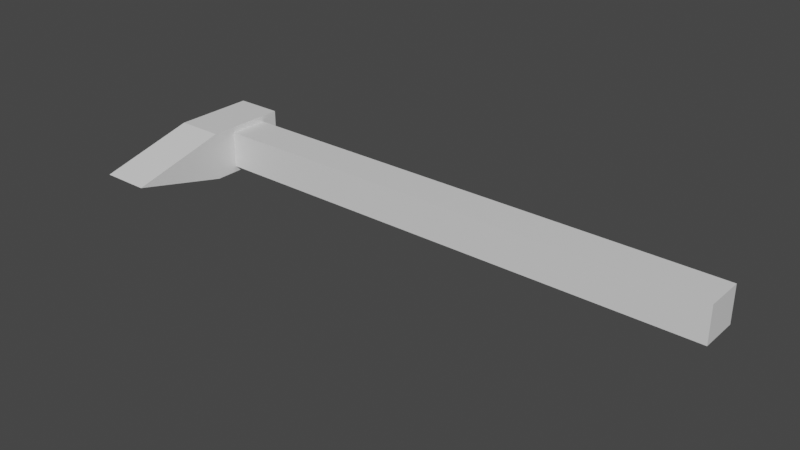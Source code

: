 # Source: untitled.blend  (saved by Blender 3.0.42; exported with 4.5.12 LTS)
import bpy
from mathutils import Matrix  # noqa: F401  (used for matrix-valued properties, if any)

bpy.ops.wm.read_factory_settings(use_empty=True)
scene = bpy.context.scene
scene.name = 'Scene'

# ---- collections
col_collection = bpy.data.collections.new('Collection'); scene.collection.children.link(col_collection)
col_reference = bpy.data.collections.new('Reference'); scene.collection.children.link(col_reference)

# ---- images (referenced by path relative to the original .blend; pixels are not part of the script)
import os
ASSET_DIR = os.environ.get("B2B_ASSET_DIR", "")  # directory of the original .blend (textures are referenced by path, not embedded)
HERE = os.path.dirname(os.path.abspath(__file__))  # packed textures are extracted next to this script under _unpacked/

def load_image(name, relpath, width, height, colorspace="sRGB"):
    """Load a texture the original file referenced (path relative to the .blend, or extracted next to this script)."""
    p = next((c for c in (os.path.join(HERE, relpath), os.path.join(ASSET_DIR, relpath)) if relpath and os.path.exists(c)), "")
    if p:
        img = bpy.data.images.load(p, check_existing=True)
        img.name = name
    else:  # same state as the original file: an image datablock whose file is absent (Cycles renders it pink)
        img = bpy.data.images.new(name, width, height)
        img.source = "FILE"
        img.filepath = "//" + (relpath or name)
    img.colorspace_settings.name = colorspace
    return img
img_axe_reference_jpg = load_image('axe-reference.jpg', 'axe-reference.jpg', 1024, 1024, 'sRGB')

# ---- materials (node trees are filled in below, after node groups)
mat_material = bpy.data.materials.new('Material')
mat_material.alpha_threshold = 0.0
mat_material.use_transparent_shadow = False
mat_material.line_color = (0.0, 0.0, 0.0, 1.0)
mat_axe_reference = bpy.data.materials.new('axe-reference')
mat_axe_reference.surface_render_method = 'BLENDED'
mat_axe_reference.blend_method = 'BLEND'
mat_axe_reference.use_transparent_shadow = False

# ---- material node trees
mat_material.use_nodes = True; mat_material.node_tree.nodes.clear()
_N = mat_material.node_tree.nodes; _L = mat_material.node_tree.links
n0 = _N.new('ShaderNodeOutputMaterial'); n0.name = 'Material Output'; n0.location = (300, 300)
n1 = _N.new('ShaderNodeBsdfPrincipled'); n1.name = 'Principled BSDF'; n1.location = (10, 300)
n1.distribution = 'GGX'
n1.subsurface_method = 'RANDOM_WALK_SKIN'
n1.inputs[2].default_value = 0.4
n1.inputs[3].default_value = 1.45
n1.inputs[27].default_value = (0.0, 0.0, 0.0, 1.0)
n1.inputs[28].default_value = 1.0
_L.new(n1.outputs[0], n0.inputs[0])
n0.is_active_output = True
mat_axe_reference.use_nodes = True; mat_axe_reference.node_tree.nodes.clear()
_N = mat_axe_reference.node_tree.nodes; _L = mat_axe_reference.node_tree.links
n0 = _N.new('ShaderNodeOutputMaterial'); n0.name = 'Material Output'; n0.location = (300, 300)
n1 = _N.new('ShaderNodeTexImage'); n1.name = 'Image Texture'; n1.location = (-200, 300)
n1.image = img_axe_reference_jpg
n1.extension = 'CLIP'
n2 = _N.new('ShaderNodeBsdfPrincipled'); n2.name = 'Principled BSDF'; n2.location = (0, 300)
n2.distribution = 'GGX'
n2.subsurface_method = 'RANDOM_WALK_SKIN'
n2.inputs[3].default_value = 1.45
n2.inputs[27].default_value = (0.0, 0.0, 0.0, 1.0)
n2.inputs[28].default_value = 1.0
_L.new(n1.outputs[0], n2.inputs[0])
_L.new(n1.outputs[1], n2.inputs[4])
_L.new(n2.outputs[0], n0.inputs[0])
n0.is_active_output = True

# ---- world
world_world = bpy.data.worlds.new('World'); scene.world = world_world
world_world.use_nodes = True; world_world.node_tree.nodes.clear()
_N = world_world.node_tree.nodes; _L = world_world.node_tree.links
n0 = _N.new('ShaderNodeOutputWorld'); n0.name = 'World Output'; n0.location = (300, 300)
n1 = _N.new('ShaderNodeBackground'); n1.name = 'Background'; n1.location = (10, 300)
n1.inputs[0].default_value = (0.05088, 0.05088, 0.05088, 1.0)
_L.new(n1.outputs[0], n0.inputs[0])
n0.is_active_output = True
world_world.color = (0.05088, 0.05088, 0.05088)
world_world.use_sun_shadow = False
world_world.sun_shadow_jitter_overblur = 0.0

# ---- meshes
me_cube = bpy.data.meshes.new('Cube')
me_cube.from_pydata([(4.566, 0.3496, 0.3219), (4.566, 0.3496, -0.3482), (4.566, -0.377, 0.3219), (4.566, -0.377, -0.3482), (-4.897, 0.3496, 0.3219), (-4.897, -0.377, 0.3219), (-4.897, -0.8016, -0.4541), (-4.897, -0.8016, 0.4278), (-4.897, 0.3496, -0.3482), (-4.897, -0.377, -0.3482), (-5.764, -0.8016, 0.4278), (-5.764, -0.8016, -0.4541), (-4.893, -2.549, -0.01316), (-5.764, -2.549, -0.01316), (-4.897, 0.6822, 0.4278), (-4.897, 0.6822, -0.4541), (-5.764, 0.6822, 0.4278), (-5.764, 0.6822, -0.4541)], [], [(0, 4, 5, 2), (3, 2, 5, 9), (15, 6, 11, 17), (8, 1, 3, 9), (1, 0, 2, 3), (8, 4, 0, 1), (4, 14, 7, 5), (6, 7, 12), (15, 14, 4, 8), (6, 15, 8, 9), (11, 10, 16, 17), (14, 16, 10, 7), (10, 11, 13), (5, 7, 6, 9), (11, 6, 12, 13), (7, 10, 13, 12), (15, 17, 16, 14)])
_uv = me_cube.uv_layers.new(name='UVMap')
_uv.uv.foreach_set('vector', [0.625, 0.5, 0.875, 0.5, 0.875, 0.75, 0.625, 0.75, 0.375, 0.75, 0.625, 0.75, 0.625, 1.0, 0.375, 1.0, 0.125, 0.5, 0.125, 0.75, 0.125, 0.75, 0.125, 0.5, 0.125, 0.5, 0.375, 0.5, 0.375, 0.75, 0.125, 0.75, 0.375, 0.5, 0.625, 0.5, 0.625, 0.75, 0.375, 0.75, 0.375, 0.25, 0.625, 0.25, 0.625, 0.5, 0.375, 0.5, 0.625, 0.25, 0.625, 0.25, 0.625, 1.0, 0.875, 0.75, 0.125, 0.75, 0.625, 1.0, 0.125, 0.75, 0.125, 0.5, 0.625, 0.25, 0.625, 0.25, 0.125, 0.5, 0.125, 0.75, 0.125, 0.5, 0.125, 0.5, 0.125, 0.75, 0.375, 0.0, 0.625, 0.0, 0.625, 0.25, 0.375, 0.25, 0.625, 0.25, 0.625, 0.25, 0.625, 0.0, 0.625, 1.0, 0.625, 0.0, 0.375, 0.0, 0.625, 0.0, 0.625, 1.0, 0.625, 1.0, 0.125, 0.75, 0.375, 1.0, 0.125, 0.75, 0.125, 0.75, 0.125, 0.75, 0.125, 0.75, 0.625, 1.0, 0.625, 0.0, 0.625, 0.0, 0.625, 1.0, 0.125, 0.5, 0.125, 0.5, 0.625, 0.25, 0.625, 0.25])
me_cube.materials.append(mat_material)
me_cube.use_remesh_preserve_volume = False
me_cube.use_remesh_preserve_attributes = False
me_cube.use_mirror_z = True
me_cube.use_mirror_vertex_groups = False
me_cube.update()
me_axe_reference = bpy.data.meshes.new('axe-reference')
me_axe_reference.from_pydata([(-0.6353, -0.5, 0.0), (0.6353, -0.5, 0.0), (-0.6353, 0.5, 0.0), (0.6353, 0.5, 0.0)], [], [(0, 1, 3, 2)])
_uv = me_axe_reference.uv_layers.new(name='UVMap')
_uv.uv.foreach_set('vector', [0.0, 0.0, 1.0, 0.0, 1.0, 1.0, 0.0, 1.0])
me_axe_reference.materials.append(mat_axe_reference)
me_axe_reference.use_remesh_fix_poles = True
me_axe_reference.use_remesh_preserve_attributes = False
me_axe_reference.update()

# ---- objects
ob_cube = bpy.data.objects.new('Cube', me_cube)
ob_axe_reference = bpy.data.objects.new('axe-reference', me_axe_reference)

# ---- transforms, parenting, visibility, modifiers, constraints
ob_cube.location = (0.0, 0.0, 0.0)
ob_cube.scale = (0.5, 0.5, 0.5)
ob_cube.lock_rotations_4d = False
ob_cube.empty_display_type = 'ARROWS'
ob_cube.lineart.crease_threshold = 0.0
ob_cube.use_mesh_mirror_z = True
ob_axe_reference.location = (0.0, -0.09397, 0.0)
ob_axe_reference.rotation_euler = (0.0, -0.0, 0.6838)
ob_axe_reference.scale = (5.171, 5.171, 5.171)

# ---- collection membership
col_collection.objects.link(ob_cube)
col_reference.objects.link(ob_axe_reference)
def _layer_coll(name, lc=None):
    lc = lc or bpy.context.view_layer.layer_collection
    for c in lc.children:
        if c.name == name: return c
        r = _layer_coll(name, c)
        if r: return r
_layer_coll('Reference').exclude = True

# ---- scene / render settings (as saved in the file)
scene.frame_start = 1; scene.frame_end = 250; scene.frame_set(1)
scene.render.engine = 'BLENDER_EEVEE_NEXT'
scene.cycles.sampling_pattern = 'TABULATED_SOBOL'
scene.cycles.use_light_tree = False
scene.view_settings.view_transform = 'Filmic'
bpy.context.view_layer.update()

# ---- added for rendering (the .blend has no active camera and no usable light): camera, sun
cam_auto = bpy.data.cameras.new('AutoCamera')
cam_auto.lens = 50.0
cam_auto.sensor_width = 36.0
cam_auto.clip_end = 1000.0
ob_auto_camera = bpy.data.objects.new('AutoCamera', cam_auto)
scene.collection.objects.link(ob_auto_camera)
ob_auto_camera.location = (4.76991, -6.47049, 4.04894)
ob_auto_camera.rotation_euler = (1.09748, -7.21219e-08, 0.694738)
scene.camera = ob_auto_camera
light_auto_sun = bpy.data.lights.new('AutoSun', 'SUN')
light_auto_sun.energy = 3.0
light_auto_sun.angle = 0.0523599
ob_auto_sun = bpy.data.objects.new('AutoSun', light_auto_sun)
scene.collection.objects.link(ob_auto_sun)
ob_auto_sun.rotation_euler = (0.872665, 0.174533, 0.523599)
bpy.context.view_layer.update()
